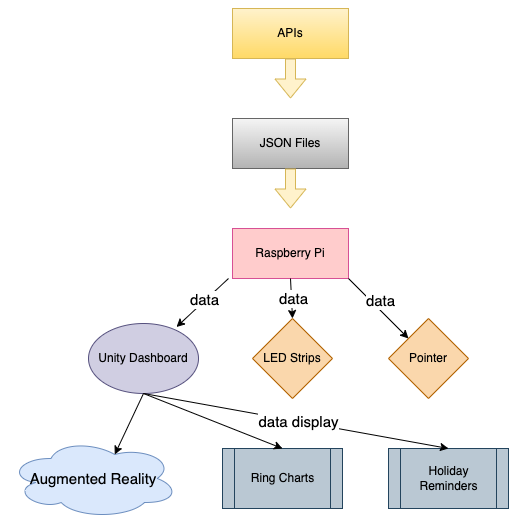

The diagram above was exported from draw.io. Its source (the exported page's mxGraphModel, read from the mxfile embedded in the PNG):
<mxGraphModel dx="1370" dy="870" grid="1" gridSize="10" guides="1" tooltips="1" connect="1" arrows="1" fold="1" page="1" pageScale="1" pageWidth="827" pageHeight="1169" math="0" shadow="0">
  <root>
    <mxCell id="0" />
    <mxCell id="1" parent="0" />
    <mxCell id="zTVhHup8VW9JSu_J8mKl-1" value="APIs" style="rounded=0;whiteSpace=wrap;html=1;fillColor=#fff2cc;gradientColor=#ffd966;strokeColor=#d6b656;" vertex="1" parent="1">
      <mxGeometry x="294" y="100" width="116" height="50" as="geometry" />
    </mxCell>
    <mxCell id="zTVhHup8VW9JSu_J8mKl-2" value="JSON Files" style="rounded=0;whiteSpace=wrap;html=1;fillColor=#f5f5f5;gradientColor=#b3b3b3;strokeColor=#666666;" vertex="1" parent="1">
      <mxGeometry x="294" y="210" width="116" height="50" as="geometry" />
    </mxCell>
    <mxCell id="zTVhHup8VW9JSu_J8mKl-3" value="" style="shape=flexArrow;endArrow=classic;html=1;rounded=0;exitX=0.5;exitY=1;exitDx=0;exitDy=0;fillColor=#fff2cc;strokeColor=#d6b656;" edge="1" parent="1" source="zTVhHup8VW9JSu_J8mKl-1">
      <mxGeometry width="50" height="50" relative="1" as="geometry">
        <mxPoint x="390" y="300" as="sourcePoint" />
        <mxPoint x="352" y="190" as="targetPoint" />
      </mxGeometry>
    </mxCell>
    <mxCell id="zTVhHup8VW9JSu_J8mKl-4" value="Raspberry Pi" style="rounded=0;whiteSpace=wrap;html=1;fillColor=#FFCCCC;strokeColor=#d75094;" vertex="1" parent="1">
      <mxGeometry x="294" y="320" width="116" height="50" as="geometry" />
    </mxCell>
    <mxCell id="zTVhHup8VW9JSu_J8mKl-5" value="" style="shape=flexArrow;endArrow=classic;html=1;rounded=0;exitX=0.5;exitY=1;exitDx=0;exitDy=0;fillColor=#fff2cc;strokeColor=#d6b656;" edge="1" parent="1" source="zTVhHup8VW9JSu_J8mKl-2">
      <mxGeometry width="50" height="50" relative="1" as="geometry">
        <mxPoint x="390" y="300" as="sourcePoint" />
        <mxPoint x="352" y="300" as="targetPoint" />
      </mxGeometry>
    </mxCell>
    <mxCell id="zTVhHup8VW9JSu_J8mKl-6" value="Unity Dashboard" style="ellipse;whiteSpace=wrap;html=1;fillColor=#d0cee2;strokeColor=#56517e;" vertex="1" parent="1">
      <mxGeometry x="150" y="415" width="110" height="70" as="geometry" />
    </mxCell>
    <mxCell id="zTVhHup8VW9JSu_J8mKl-7" value="LED Strips" style="rhombus;whiteSpace=wrap;html=1;fillColor=#fad7ac;strokeColor=#b46504;" vertex="1" parent="1">
      <mxGeometry x="314" y="410" width="80" height="80" as="geometry" />
    </mxCell>
    <mxCell id="zTVhHup8VW9JSu_J8mKl-8" value="Pointer" style="rhombus;whiteSpace=wrap;html=1;fillColor=#fad7ac;strokeColor=#b46504;" vertex="1" parent="1">
      <mxGeometry x="450" y="410" width="80" height="80" as="geometry" />
    </mxCell>
    <mxCell id="zTVhHup8VW9JSu_J8mKl-9" value="" style="endArrow=classic;html=1;rounded=0;entryX=0.8;entryY=0.05;entryDx=0;entryDy=0;entryPerimeter=0;" edge="1" parent="1" target="zTVhHup8VW9JSu_J8mKl-6">
      <mxGeometry width="50" height="50" relative="1" as="geometry">
        <mxPoint x="290" y="370" as="sourcePoint" />
        <mxPoint x="220" y="390" as="targetPoint" />
      </mxGeometry>
    </mxCell>
    <mxCell id="zTVhHup8VW9JSu_J8mKl-10" value="&lt;font style=&quot;font-size: 15px;&quot;&gt;data&lt;/font&gt;" style="edgeLabel;html=1;align=center;verticalAlign=middle;resizable=0;points=[];" vertex="1" connectable="0" parent="zTVhHup8VW9JSu_J8mKl-9">
      <mxGeometry x="-0.06" relative="1" as="geometry">
        <mxPoint y="-3" as="offset" />
      </mxGeometry>
    </mxCell>
    <mxCell id="zTVhHup8VW9JSu_J8mKl-11" value="" style="endArrow=classic;html=1;rounded=0;exitX=0.5;exitY=1;exitDx=0;exitDy=0;entryX=0.5;entryY=0;entryDx=0;entryDy=0;" edge="1" parent="1" source="zTVhHup8VW9JSu_J8mKl-4" target="zTVhHup8VW9JSu_J8mKl-7">
      <mxGeometry width="50" height="50" relative="1" as="geometry">
        <mxPoint x="390" y="360" as="sourcePoint" />
        <mxPoint x="440" y="310" as="targetPoint" />
      </mxGeometry>
    </mxCell>
    <mxCell id="zTVhHup8VW9JSu_J8mKl-14" value="&lt;font style=&quot;font-size: 15px;&quot;&gt;data&lt;/font&gt;" style="edgeLabel;html=1;align=center;verticalAlign=middle;resizable=0;points=[];" vertex="1" connectable="0" parent="zTVhHup8VW9JSu_J8mKl-11">
      <mxGeometry x="-0.15" y="2" relative="1" as="geometry">
        <mxPoint x="-1" y="3" as="offset" />
      </mxGeometry>
    </mxCell>
    <mxCell id="zTVhHup8VW9JSu_J8mKl-12" value="" style="endArrow=classic;html=1;rounded=0;exitX=1;exitY=1;exitDx=0;exitDy=0;entryX=0;entryY=0;entryDx=0;entryDy=0;" edge="1" parent="1" source="zTVhHup8VW9JSu_J8mKl-4" target="zTVhHup8VW9JSu_J8mKl-8">
      <mxGeometry width="50" height="50" relative="1" as="geometry">
        <mxPoint x="390" y="360" as="sourcePoint" />
        <mxPoint x="440" y="310" as="targetPoint" />
      </mxGeometry>
    </mxCell>
    <mxCell id="zTVhHup8VW9JSu_J8mKl-13" value="data" style="edgeLabel;html=1;align=center;verticalAlign=middle;resizable=0;points=[];fontSize=15;" vertex="1" connectable="0" parent="zTVhHup8VW9JSu_J8mKl-12">
      <mxGeometry x="0.0135" y="1" relative="1" as="geometry">
        <mxPoint y="-9" as="offset" />
      </mxGeometry>
    </mxCell>
    <mxCell id="zTVhHup8VW9JSu_J8mKl-16" value="Ring Charts" style="shape=process;whiteSpace=wrap;html=1;backgroundOutline=1;fillColor=#bac8d3;strokeColor=#23445d;" vertex="1" parent="1">
      <mxGeometry x="284" y="540" width="120" height="60" as="geometry" />
    </mxCell>
    <mxCell id="zTVhHup8VW9JSu_J8mKl-17" value="Holiday Reminders" style="shape=process;whiteSpace=wrap;html=1;backgroundOutline=1;fillColor=#bac8d3;strokeColor=#23445d;" vertex="1" parent="1">
      <mxGeometry x="450" y="540" width="120" height="60" as="geometry" />
    </mxCell>
    <mxCell id="zTVhHup8VW9JSu_J8mKl-22" value="" style="endArrow=classic;html=1;rounded=0;exitX=0.5;exitY=1;exitDx=0;exitDy=0;entryX=0.5;entryY=0;entryDx=0;entryDy=0;" edge="1" parent="1" source="zTVhHup8VW9JSu_J8mKl-6" target="zTVhHup8VW9JSu_J8mKl-16">
      <mxGeometry width="50" height="50" relative="1" as="geometry">
        <mxPoint x="380" y="420" as="sourcePoint" />
        <mxPoint x="430" y="370" as="targetPoint" />
      </mxGeometry>
    </mxCell>
    <mxCell id="zTVhHup8VW9JSu_J8mKl-23" value="" style="endArrow=classic;html=1;rounded=0;exitX=0.5;exitY=1;exitDx=0;exitDy=0;entryX=0.5;entryY=0;entryDx=0;entryDy=0;" edge="1" parent="1" source="zTVhHup8VW9JSu_J8mKl-6" target="zTVhHup8VW9JSu_J8mKl-17">
      <mxGeometry width="50" height="50" relative="1" as="geometry">
        <mxPoint x="380" y="420" as="sourcePoint" />
        <mxPoint x="430" y="520" as="targetPoint" />
      </mxGeometry>
    </mxCell>
    <mxCell id="zTVhHup8VW9JSu_J8mKl-24" value="data display" style="edgeLabel;html=1;align=center;verticalAlign=middle;resizable=0;points=[];fontSize=15;" vertex="1" connectable="0" parent="zTVhHup8VW9JSu_J8mKl-23">
      <mxGeometry x="0.0086" y="1" relative="1" as="geometry">
        <mxPoint as="offset" />
      </mxGeometry>
    </mxCell>
    <mxCell id="zTVhHup8VW9JSu_J8mKl-26" value="&lt;font style=&quot;font-size: 15px;&quot;&gt;Augmented Reality&lt;/font&gt;" style="ellipse;shape=cloud;whiteSpace=wrap;html=1;fillColor=#dae8fc;strokeColor=#6c8ebf;" vertex="1" parent="1">
      <mxGeometry x="70" y="530" width="170" height="80" as="geometry" />
    </mxCell>
    <mxCell id="zTVhHup8VW9JSu_J8mKl-28" value="" style="endArrow=classic;html=1;rounded=0;exitX=0.5;exitY=1;exitDx=0;exitDy=0;entryX=0.625;entryY=0.2;entryDx=0;entryDy=0;entryPerimeter=0;" edge="1" parent="1" source="zTVhHup8VW9JSu_J8mKl-6" target="zTVhHup8VW9JSu_J8mKl-26">
      <mxGeometry width="50" height="50" relative="1" as="geometry">
        <mxPoint x="340" y="400" as="sourcePoint" />
        <mxPoint x="390" y="350" as="targetPoint" />
      </mxGeometry>
    </mxCell>
  </root>
</mxGraphModel>